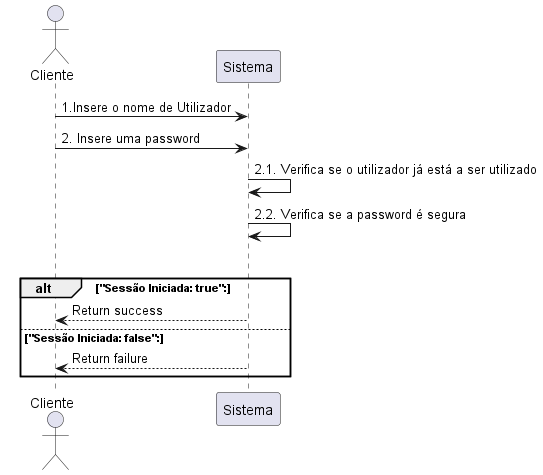

The diagram above was rendered by PlantUML. Its source (embedded in the PNG):
@startuml
actor Cliente as c
participant "Sistema" as s

c-> s: 1.Insere o nome de Utilizador

c-> s: 2. Insere uma password
s-> s: 2.1. Verifica se o utilizador já está a ser utilizado
s-> s: 2.2. Verifica se a password é segura
alt
    alt "Sessão Iniciada: true":
        s --> c: Return success
    else "Sessão Iniciada: false":
        s --> c: Return failure
end
@enduml